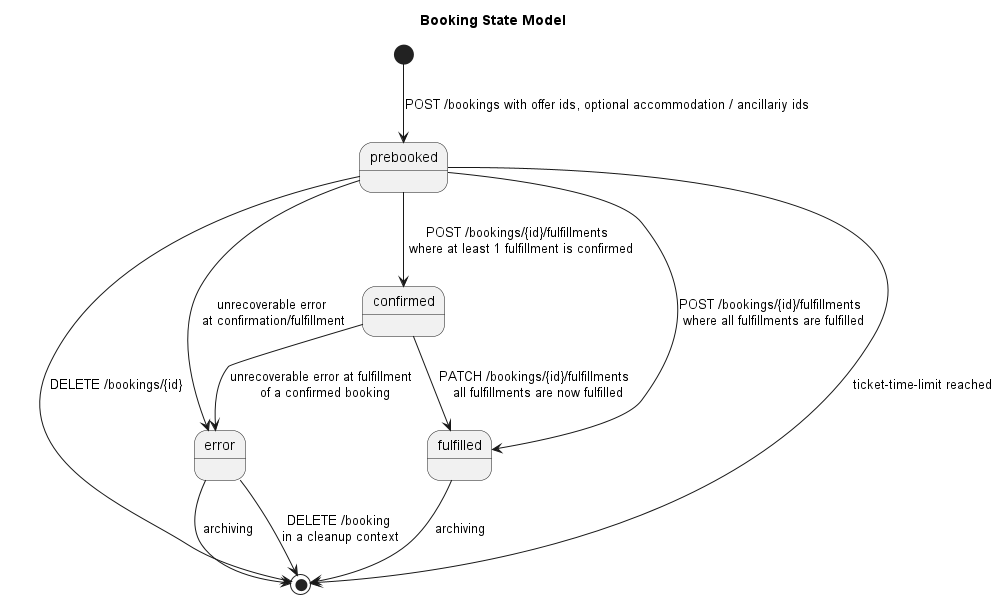

The diagram above was rendered by PlantUML. Its source (embedded in the PNG):
@startuml

title "Booking State Model"

[*] --> prebooked : POST /bookings with offer ids, optional accommodation / ancillariy ids
prebooked --> confirmed: POST /bookings/{id}/fulfillments \n where at least 1 fulfillment is confirmed
prebooked --> [*]: DELETE /bookings/{id}
prebooked --> [*]: ticket-time-limit reached
prebooked --> error: unrecoverable error \nat confirmation/fulfillment
prebooked --> fulfilled: POST /bookings/{id}/fulfillments \n where all fulfillments are fulfilled
confirmed --> fulfilled: PATCH /bookings/{id}/fulfillments \n all fulfillments are now fulfilled
confirmed --> error: unrecoverable error at fulfillment \n of a confirmed booking
fulfilled --> [*] : archiving
error --> [*] : DELETE /booking \nin a cleanup context
error --> [*] : archiving

@enduml